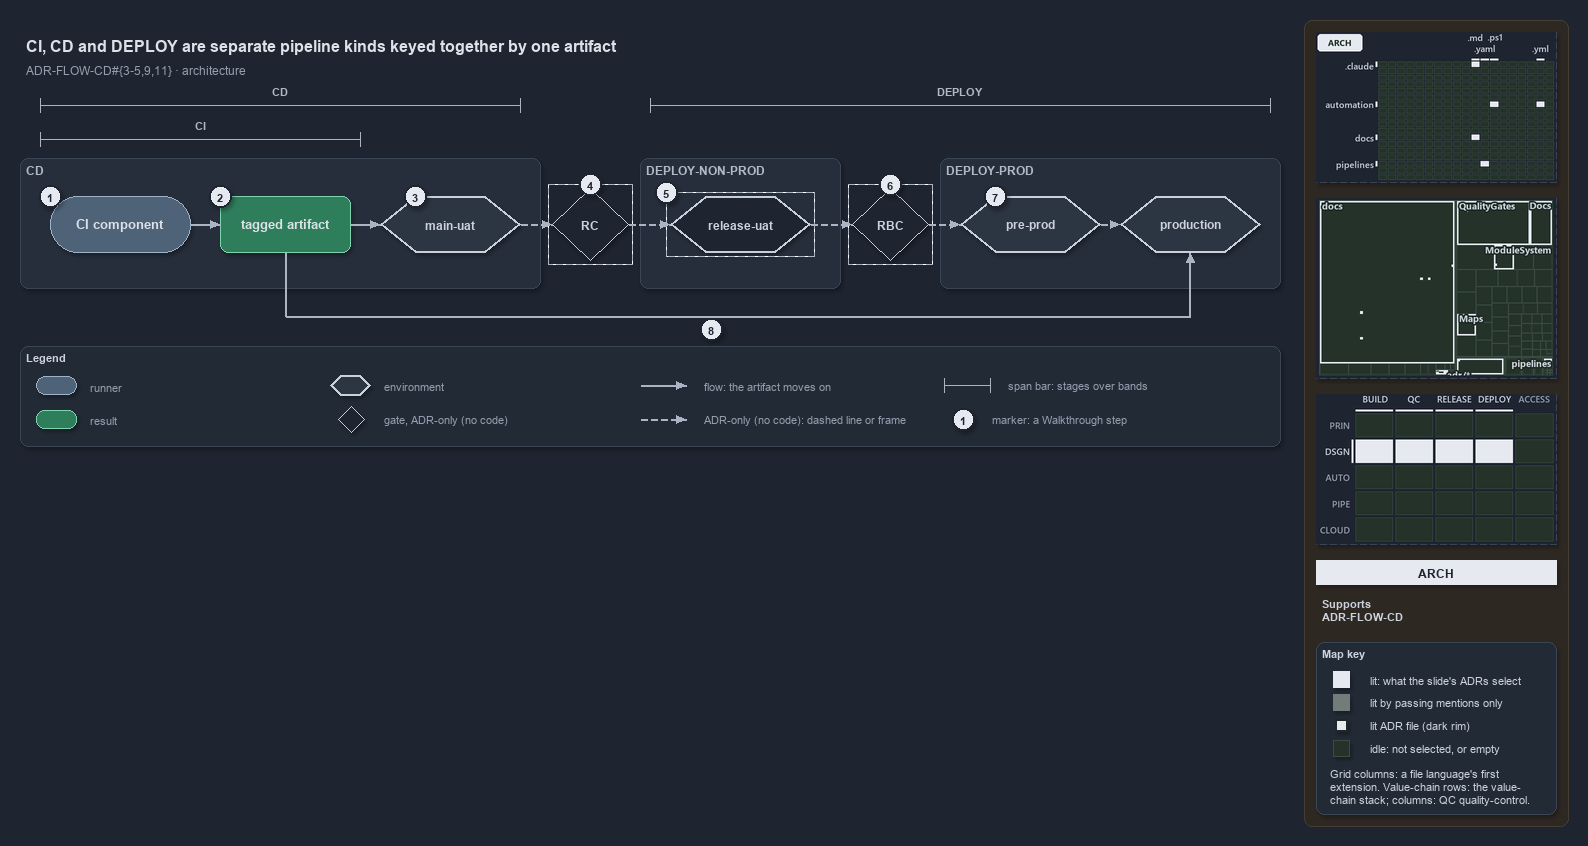

The diagram above was exported from draw.io. Its source (the exported page's mxGraphModel, read from the mxfile embedded in the PNG):
<mxGraphModel dx="1024" dy="768" grid="0" gridSize="10" guides="1" tooltips="1" connect="1" arrows="1" fold="1" page="1" pageScale="1" pageWidth="1572" pageHeight="600" background="#1E2430" math="0" shadow="1">
  <root>
    <mxCell id="0" />
    <mxCell id="1" parent="0" />
    <mxCell id="sidebar-bg" value="" style="rounded=1;arcSize=2;html=1;fillColor=#2E2823;strokeColor=#453C33;shadow=0;" vertex="1" parent="1">
      <mxGeometry x="1304" y="4" width="264" height="806" as="geometry" />
    </mxCell>
    <mxCell id="title" value="CI, CD and DEPLOY are separate pipeline kinds keyed together by one artifact" style="text;html=1;align=left;verticalAlign=middle;fontSize=16;fontStyle=1;fontColor=#DDE2E9;" vertex="1" parent="1">
      <mxGeometry x="20" y="14" width="1260" height="30" as="geometry" />
    </mxCell>
    <mxCell id="subtitle" value="ADR-FLOW-CD#{3-5,9,11} &amp;#183; architecture" style="text;html=1;align=left;verticalAlign=middle;fontSize=12;fontColor=#949FAE;" vertex="1" parent="1">
      <mxGeometry x="20" y="44" width="1240" height="20" as="geometry" />
    </mxCell>
    <mxCell id="span-cd-label" value="CD" style="text;html=1;align=center;verticalAlign=middle;fontSize=11;fontStyle=1;fontColor=#B0BAC7;labelBackgroundColor=#262E3B;" vertex="1" parent="1">
      <mxGeometry x="240" y="66" width="80" height="16" as="geometry" />
    </mxCell>
    <mxCell id="span-cd" value="" style="shape=crossbar;whiteSpace=wrap;html=1;rounded=1;fillColor=none;strokeColor=#AAB4C3;strokeWidth=1.5;" vertex="1" parent="1">
      <mxGeometry x="40" y="82" width="480" height="14" as="geometry" />
    </mxCell>
    <mxCell id="span-deploy-label" value="DEPLOY" style="text;html=1;align=center;verticalAlign=middle;fontSize=11;fontStyle=1;fontColor=#B0BAC7;labelBackgroundColor=#262E3B;" vertex="1" parent="1">
      <mxGeometry x="920" y="66" width="80" height="16" as="geometry" />
    </mxCell>
    <mxCell id="span-deploy" value="" style="shape=crossbar;whiteSpace=wrap;html=1;rounded=1;fillColor=none;strokeColor=#AAB4C3;strokeWidth=1.5;" vertex="1" parent="1">
      <mxGeometry x="650" y="82" width="620" height="14" as="geometry" />
    </mxCell>
    <mxCell id="span-ci-label" value="CI" style="text;html=1;align=center;verticalAlign=middle;fontSize=11;fontStyle=1;fontColor=#B0BAC7;labelBackgroundColor=#262E3B;" vertex="1" parent="1">
      <mxGeometry x="160" y="100" width="80" height="16" as="geometry" />
    </mxCell>
    <mxCell id="span-ci" value="" style="shape=crossbar;whiteSpace=wrap;html=1;rounded=1;fillColor=none;strokeColor=#AAB4C3;strokeWidth=1.5;" vertex="1" parent="1">
      <mxGeometry x="40" y="116" width="320" height="14" as="geometry" />
    </mxCell>
    <mxCell id="band-cd" value="CD" style="rounded=1;html=1;arcSize=3;fillColor=#262E3B;strokeColor=#3A4555;verticalAlign=top;align=left;spacingLeft=8;fontStyle=1;fontSize=12;fontColor=#B0BAC7;" vertex="1" parent="1">
      <mxGeometry x="20" y="142" width="520" height="130" as="geometry" />
    </mxCell>
    <mxCell id="band-deploy-nonprod" value="DEPLOY-NON-PROD" style="rounded=1;html=1;arcSize=3;fillColor=#262E3B;strokeColor=#3A4555;verticalAlign=top;align=left;spacingLeft=8;fontStyle=1;fontSize=12;fontColor=#B0BAC7;" vertex="1" parent="1">
      <mxGeometry x="640" y="142" width="200" height="130" as="geometry" />
    </mxCell>
    <mxCell id="band-deploy-prod" value="DEPLOY-PROD" style="rounded=1;html=1;arcSize=3;fillColor=#262E3B;strokeColor=#3A4555;verticalAlign=top;align=left;spacingLeft=8;fontStyle=1;fontSize=12;fontColor=#B0BAC7;" vertex="1" parent="1">
      <mxGeometry x="940" y="142" width="340" height="130" as="geometry" />
    </mxCell>
    <mxCell id="ci-component" value="&lt;b&gt;CI component&lt;/b&gt;" style="rounded=1;arcSize=50;whiteSpace=wrap;html=1;fillColor=#4E6378;strokeColor=#9FB3C8;fontSize=13;fontColor=#DDE2E9;" vertex="1" parent="1">
      <mxGeometry x="50" y="180" width="140" height="56" as="geometry" />
    </mxCell>
    <mxCell id="tagged-artifact" value="&lt;b&gt;tagged artifact&lt;/b&gt;" style="rounded=1;whiteSpace=wrap;html=1;arcSize=20;fillColor=#2E7D5B;strokeColor=#7FD3AE;fontColor=#DDE2E9;fontSize=13;" vertex="1" parent="1">
      <mxGeometry x="220" y="180" width="130" height="56" as="geometry" />
    </mxCell>
    <mxCell id="main-uat" value="&lt;b&gt;main-uat&lt;/b&gt;" style="shape=hexagon;perimeter=hexagonPerimeter2;whiteSpace=wrap;html=1;fillColor=#2C3542;strokeColor=#C7D0DB;strokeWidth=2;fontColor=#CDD3DC;fontSize=12;" vertex="1" parent="1">
      <mxGeometry x="380" y="180" width="140" height="56" as="geometry" />
    </mxCell>
    <mxCell id="gate-rc" value="&lt;b&gt;RC&lt;/b&gt;" style="rhombus;whiteSpace=wrap;html=1;fillColor=#1E2430;strokeColor=#C7D0DB;strokeWidth=1;dashed=1;fontSize=12;fontColor=#CDD3DC;" vertex="1" parent="1">
      <mxGeometry x="552" y="172" width="76" height="72" as="geometry" />
    </mxCell>
    <mxCell id="gate-rc-frame" value="" style="rounded=0;html=1;fillColor=none;strokeColor=#AAB4C3;dashed=1;" vertex="1" parent="1">
      <mxGeometry x="548" y="168" width="84" height="80" as="geometry" />
    </mxCell>
    <mxCell id="release-uat" value="&lt;b&gt;release-uat&lt;/b&gt;" style="shape=hexagon;perimeter=hexagonPerimeter2;whiteSpace=wrap;html=1;fillColor=#1E2430;strokeColor=#C7D0DB;strokeWidth=2;dashed=1;fontColor=#CDD3DC;fontSize=12;" vertex="1" parent="1">
      <mxGeometry x="670" y="180" width="140" height="56" as="geometry" />
    </mxCell>
    <mxCell id="release-uat-frame" value="" style="rounded=0;html=1;fillColor=none;strokeColor=#AAB4C3;dashed=1;" vertex="1" parent="1">
      <mxGeometry x="666" y="176" width="148" height="64" as="geometry" />
    </mxCell>
    <mxCell id="gate-rbc" value="&lt;b&gt;RBC&lt;/b&gt;" style="rhombus;whiteSpace=wrap;html=1;fillColor=#1E2430;strokeColor=#C7D0DB;strokeWidth=1;dashed=1;fontSize=12;fontColor=#CDD3DC;" vertex="1" parent="1">
      <mxGeometry x="852" y="172" width="76" height="72" as="geometry" />
    </mxCell>
    <mxCell id="gate-rbc-frame" value="" style="rounded=0;html=1;fillColor=none;strokeColor=#AAB4C3;dashed=1;" vertex="1" parent="1">
      <mxGeometry x="848" y="168" width="84" height="80" as="geometry" />
    </mxCell>
    <mxCell id="pre-prod" value="&lt;b&gt;pre-prod&lt;/b&gt;" style="shape=hexagon;perimeter=hexagonPerimeter2;whiteSpace=wrap;html=1;fillColor=#2C3542;strokeColor=#C7D0DB;strokeWidth=2;fontColor=#CDD3DC;fontSize=12;" vertex="1" parent="1">
      <mxGeometry x="960" y="180" width="140" height="56" as="geometry" />
    </mxCell>
    <mxCell id="production" value="&lt;b&gt;production&lt;/b&gt;" style="shape=hexagon;perimeter=hexagonPerimeter2;whiteSpace=wrap;html=1;fillColor=#2C3542;strokeColor=#C7D0DB;strokeWidth=2;fontColor=#CDD3DC;fontSize=12;" vertex="1" parent="1">
      <mxGeometry x="1120" y="180" width="140" height="56" as="geometry" />
    </mxCell>
    <mxCell id="p-edge-ci-artifact-a" value="" style="text;html=1;strokeColor=none;fillColor=none;" vertex="1" parent="1">
      <mxGeometry x="190" y="208" width="1" height="1" as="geometry" />
    </mxCell>
    <mxCell id="p-edge-ci-artifact-b" value="" style="text;html=1;strokeColor=none;fillColor=none;" vertex="1" parent="1">
      <mxGeometry x="220" y="208" width="1" height="1" as="geometry" />
    </mxCell>
    <mxCell id="edge-ci-artifact" value="" style="edgeStyle=orthogonalEdgeStyle;rounded=1;html=1;fontSize=10;endArrow=block;strokeColor=#AAB4C3;fontColor=#CDD3DC;shadow=0;" edge="1" parent="1" source="p-edge-ci-artifact-a" target="p-edge-ci-artifact-b">
      <mxGeometry relative="1" as="geometry" />
    </mxCell>
    <mxCell id="p-edge-artifact-mainuat-a" value="" style="text;html=1;strokeColor=none;fillColor=none;" vertex="1" parent="1">
      <mxGeometry x="350" y="208" width="1" height="1" as="geometry" />
    </mxCell>
    <mxCell id="p-edge-artifact-mainuat-b" value="" style="text;html=1;strokeColor=none;fillColor=none;" vertex="1" parent="1">
      <mxGeometry x="380" y="208" width="1" height="1" as="geometry" />
    </mxCell>
    <mxCell id="edge-artifact-mainuat" value="" style="edgeStyle=orthogonalEdgeStyle;rounded=1;html=1;fontSize=10;endArrow=block;strokeColor=#AAB4C3;fontColor=#CDD3DC;shadow=0;" edge="1" parent="1" source="p-edge-artifact-mainuat-a" target="p-edge-artifact-mainuat-b">
      <mxGeometry relative="1" as="geometry" />
    </mxCell>
    <mxCell id="p-edge-mainuat-rc-a" value="" style="text;html=1;strokeColor=none;fillColor=none;" vertex="1" parent="1">
      <mxGeometry x="520" y="208" width="1" height="1" as="geometry" />
    </mxCell>
    <mxCell id="p-edge-mainuat-rc-b" value="" style="text;html=1;strokeColor=none;fillColor=none;" vertex="1" parent="1">
      <mxGeometry x="552" y="208" width="1" height="1" as="geometry" />
    </mxCell>
    <mxCell id="edge-mainuat-rc" value="" style="edgeStyle=orthogonalEdgeStyle;rounded=1;html=1;fontSize=10;endArrow=block;strokeColor=#AAB4C3;dashed=1;fontColor=#CDD3DC;shadow=0;" edge="1" parent="1" source="p-edge-mainuat-rc-a" target="p-edge-mainuat-rc-b">
      <mxGeometry relative="1" as="geometry" />
    </mxCell>
    <mxCell id="p-edge-rc-releaseuat-a" value="" style="text;html=1;strokeColor=none;fillColor=none;" vertex="1" parent="1">
      <mxGeometry x="628" y="208" width="1" height="1" as="geometry" />
    </mxCell>
    <mxCell id="p-edge-rc-releaseuat-b" value="" style="text;html=1;strokeColor=none;fillColor=none;" vertex="1" parent="1">
      <mxGeometry x="670" y="208" width="1" height="1" as="geometry" />
    </mxCell>
    <mxCell id="edge-rc-releaseuat" value="" style="edgeStyle=orthogonalEdgeStyle;rounded=1;html=1;fontSize=10;endArrow=block;strokeColor=#AAB4C3;dashed=1;fontColor=#CDD3DC;shadow=0;" edge="1" parent="1" source="p-edge-rc-releaseuat-a" target="p-edge-rc-releaseuat-b">
      <mxGeometry relative="1" as="geometry" />
    </mxCell>
    <mxCell id="p-edge-releaseuat-rbc-a" value="" style="text;html=1;strokeColor=none;fillColor=none;" vertex="1" parent="1">
      <mxGeometry x="810" y="208" width="1" height="1" as="geometry" />
    </mxCell>
    <mxCell id="p-edge-releaseuat-rbc-b" value="" style="text;html=1;strokeColor=none;fillColor=none;" vertex="1" parent="1">
      <mxGeometry x="852" y="208" width="1" height="1" as="geometry" />
    </mxCell>
    <mxCell id="edge-releaseuat-rbc" value="" style="edgeStyle=orthogonalEdgeStyle;rounded=1;html=1;fontSize=10;endArrow=block;strokeColor=#AAB4C3;dashed=1;fontColor=#CDD3DC;shadow=0;" edge="1" parent="1" source="p-edge-releaseuat-rbc-a" target="p-edge-releaseuat-rbc-b">
      <mxGeometry relative="1" as="geometry" />
    </mxCell>
    <mxCell id="p-edge-rbc-preprod-a" value="" style="text;html=1;strokeColor=none;fillColor=none;" vertex="1" parent="1">
      <mxGeometry x="928" y="208" width="1" height="1" as="geometry" />
    </mxCell>
    <mxCell id="p-edge-rbc-preprod-b" value="" style="text;html=1;strokeColor=none;fillColor=none;" vertex="1" parent="1">
      <mxGeometry x="960" y="208" width="1" height="1" as="geometry" />
    </mxCell>
    <mxCell id="edge-rbc-preprod" value="" style="edgeStyle=orthogonalEdgeStyle;rounded=1;html=1;fontSize=10;endArrow=block;strokeColor=#AAB4C3;dashed=1;fontColor=#CDD3DC;shadow=0;" edge="1" parent="1" source="p-edge-rbc-preprod-a" target="p-edge-rbc-preprod-b">
      <mxGeometry relative="1" as="geometry" />
    </mxCell>
    <mxCell id="p-edge-preprod-production-a" value="" style="text;html=1;strokeColor=none;fillColor=none;" vertex="1" parent="1">
      <mxGeometry x="1100" y="208" width="1" height="1" as="geometry" />
    </mxCell>
    <mxCell id="p-edge-preprod-production-b" value="" style="text;html=1;strokeColor=none;fillColor=none;" vertex="1" parent="1">
      <mxGeometry x="1120" y="208" width="1" height="1" as="geometry" />
    </mxCell>
    <mxCell id="edge-preprod-production" value="" style="edgeStyle=orthogonalEdgeStyle;rounded=1;html=1;fontSize=10;endArrow=block;strokeColor=#AAB4C3;dashed=1;fontColor=#CDD3DC;shadow=0;" edge="1" parent="1" source="p-edge-preprod-production-a" target="p-edge-preprod-production-b">
      <mxGeometry relative="1" as="geometry" />
    </mxCell>
    <mxCell id="p-edge-artifact-production-1-a" value="" style="text;html=1;strokeColor=none;fillColor=none;" vertex="1" parent="1">
      <mxGeometry x="285" y="236" width="1" height="1" as="geometry" />
    </mxCell>
    <mxCell id="p-edge-artifact-production-1-b" value="" style="text;html=1;strokeColor=none;fillColor=none;" vertex="1" parent="1">
      <mxGeometry x="285" y="300" width="1" height="1" as="geometry" />
    </mxCell>
    <mxCell id="edge-artifact-production-1" value="" style="edgeStyle=orthogonalEdgeStyle;rounded=1;html=1;fontSize=10;endArrow=none;strokeColor=#AAB4C3;fontColor=#CDD3DC;shadow=0;" edge="1" parent="1" source="p-edge-artifact-production-1-a" target="p-edge-artifact-production-1-b">
      <mxGeometry relative="1" as="geometry" />
    </mxCell>
    <mxCell id="p-edge-artifact-production-2-a" value="" style="text;html=1;strokeColor=none;fillColor=none;" vertex="1" parent="1">
      <mxGeometry x="285" y="300" width="1" height="1" as="geometry" />
    </mxCell>
    <mxCell id="p-edge-artifact-production-2-b" value="" style="text;html=1;strokeColor=none;fillColor=none;" vertex="1" parent="1">
      <mxGeometry x="1190" y="300" width="1" height="1" as="geometry" />
    </mxCell>
    <mxCell id="edge-artifact-production-2" value="" style="edgeStyle=orthogonalEdgeStyle;rounded=1;html=1;fontSize=10;endArrow=none;strokeColor=#AAB4C3;fontColor=#CDD3DC;shadow=0;" edge="1" parent="1" source="p-edge-artifact-production-2-a" target="p-edge-artifact-production-2-b">
      <mxGeometry relative="1" as="geometry" />
    </mxCell>
    <mxCell id="p-edge-artifact-production-a" value="" style="text;html=1;strokeColor=none;fillColor=none;" vertex="1" parent="1">
      <mxGeometry x="1190" y="300" width="1" height="1" as="geometry" />
    </mxCell>
    <mxCell id="p-edge-artifact-production-b" value="" style="text;html=1;strokeColor=none;fillColor=none;" vertex="1" parent="1">
      <mxGeometry x="1190" y="236" width="1" height="1" as="geometry" />
    </mxCell>
    <mxCell id="edge-artifact-production" value="" style="edgeStyle=orthogonalEdgeStyle;rounded=1;html=1;fontSize=10;endArrow=block;strokeColor=#AAB4C3;fontColor=#CDD3DC;shadow=0;" edge="1" parent="1" source="p-edge-artifact-production-a" target="p-edge-artifact-production-b">
      <mxGeometry relative="1" as="geometry" />
    </mxCell>
    <mxCell id="mark-1" value="1" style="ellipse;html=1;fillColor=#E6EAF0;strokeColor=#1E2430;strokeWidth=2;fontColor=#1E2430;fontStyle=1;fontSize=11;" vertex="1" parent="1">
      <mxGeometry x="39" y="169" width="22" height="22" as="geometry" />
    </mxCell>
    <mxCell id="mark-2" value="2" style="ellipse;html=1;fillColor=#E6EAF0;strokeColor=#1E2430;strokeWidth=2;fontColor=#1E2430;fontStyle=1;fontSize=11;" vertex="1" parent="1">
      <mxGeometry x="209" y="169" width="22" height="22" as="geometry" />
    </mxCell>
    <mxCell id="mark-3" value="3" style="ellipse;html=1;fillColor=#E6EAF0;strokeColor=#1E2430;strokeWidth=2;fontColor=#1E2430;fontStyle=1;fontSize=11;" vertex="1" parent="1">
      <mxGeometry x="404" y="169" width="22" height="22" as="geometry" />
    </mxCell>
    <mxCell id="mark-4" value="4" style="ellipse;html=1;fillColor=#E6EAF0;strokeColor=#1E2430;strokeWidth=2;fontColor=#1E2430;fontStyle=1;fontSize=11;" vertex="1" parent="1">
      <mxGeometry x="579" y="157" width="22" height="22" as="geometry" />
    </mxCell>
    <mxCell id="mark-5" value="5" style="ellipse;html=1;fillColor=#E6EAF0;strokeColor=#1E2430;strokeWidth=2;fontColor=#1E2430;fontStyle=1;fontSize=11;" vertex="1" parent="1">
      <mxGeometry x="655" y="165" width="22" height="22" as="geometry" />
    </mxCell>
    <mxCell id="mark-6" value="6" style="ellipse;html=1;fillColor=#E6EAF0;strokeColor=#1E2430;strokeWidth=2;fontColor=#1E2430;fontStyle=1;fontSize=11;" vertex="1" parent="1">
      <mxGeometry x="879" y="157" width="22" height="22" as="geometry" />
    </mxCell>
    <mxCell id="mark-7" value="7" style="ellipse;html=1;fillColor=#E6EAF0;strokeColor=#1E2430;strokeWidth=2;fontColor=#1E2430;fontStyle=1;fontSize=11;" vertex="1" parent="1">
      <mxGeometry x="984" y="169" width="22" height="22" as="geometry" />
    </mxCell>
    <mxCell id="mark-8" value="8" style="ellipse;html=1;fillColor=#E6EAF0;strokeColor=#1E2430;strokeWidth=2;fontColor=#1E2430;fontStyle=1;fontSize=11;" vertex="1" parent="1">
      <mxGeometry x="700" y="302" width="22" height="22" as="geometry" />
    </mxCell>
    <mxCell id="legend" value="&lt;b&gt;Legend&lt;/b&gt;" style="rounded=1;whiteSpace=wrap;html=1;arcSize=6;fillColor=#222A36;strokeColor=#3A4555;align=left;verticalAlign=top;spacing=8;fontSize=11;fontColor=#CDD3DC;" vertex="1" parent="1">
      <mxGeometry x="20" y="330" width="1260" height="100" as="geometry" />
    </mxCell>
    <mxCell id="legend-0" value="" style="rounded=1;arcSize=50;whiteSpace=wrap;html=1;fillColor=#4E6378;strokeColor=#9FB3C8;fontColor=#DDE2E9;" vertex="1" parent="1">
      <mxGeometry x="36" y="360" width="40" height="18" as="geometry" />
    </mxCell>
    <mxCell id="legend-0-text" value="runner" style="text;html=1;align=left;verticalAlign=middle;fontSize=11;fontColor=#949FAE;" vertex="1" parent="1">
      <mxGeometry x="84" y="359" width="270" height="20" as="geometry" />
    </mxCell>
    <mxCell id="legend-1" value="" style="rounded=1;whiteSpace=wrap;html=1;arcSize=20;fillColor=#2E7D5B;strokeColor=#7FD3AE;" vertex="1" parent="1">
      <mxGeometry x="36" y="394" width="40" height="18" as="geometry" />
    </mxCell>
    <mxCell id="legend-1-text" value="result" style="text;html=1;align=left;verticalAlign=middle;fontSize=11;fontColor=#949FAE;" vertex="1" parent="1">
      <mxGeometry x="84" y="393" width="270" height="20" as="geometry" />
    </mxCell>
    <mxCell id="legend-2" value="" style="shape=hexagon;perimeter=hexagonPerimeter2;whiteSpace=wrap;html=1;fillColor=#2C3542;strokeColor=#C7D0DB;strokeWidth=2;fontColor=#CDD3DC;" vertex="1" parent="1">
      <mxGeometry x="330" y="359" width="40" height="20" as="geometry" />
    </mxCell>
    <mxCell id="legend-2-text" value="environment" style="text;html=1;align=left;verticalAlign=middle;fontSize=11;fontColor=#949FAE;" vertex="1" parent="1">
      <mxGeometry x="378" y="359" width="270" height="20" as="geometry" />
    </mxCell>
    <mxCell id="legend-3" value="" style="rhombus;whiteSpace=wrap;html=1;fillColor=#1E2430;strokeColor=#C7D0DB;strokeWidth=1;dashed=1;fontColor=#CDD3DC;" vertex="1" parent="1">
      <mxGeometry x="338" y="390" width="26" height="26" as="geometry" />
    </mxCell>
    <mxCell id="legend-3-text" value="gate, ADR-only (no code)" style="text;html=1;align=left;verticalAlign=middle;fontSize=11;fontColor=#949FAE;" vertex="1" parent="1">
      <mxGeometry x="378" y="393" width="270" height="20" as="geometry" />
    </mxCell>
    <mxCell id="p-legend-4-a" value="" style="text;html=1;strokeColor=none;fillColor=none;" vertex="1" parent="1">
      <mxGeometry x="640" y="369" width="1" height="1" as="geometry" />
    </mxCell>
    <mxCell id="p-legend-4-b" value="" style="text;html=1;strokeColor=none;fillColor=none;" vertex="1" parent="1">
      <mxGeometry x="686" y="369" width="1" height="1" as="geometry" />
    </mxCell>
    <mxCell id="legend-4" value="" style="edgeStyle=orthogonalEdgeStyle;rounded=1;html=1;fontSize=10;endArrow=block;strokeColor=#AAB4C3;fontColor=#CDD3DC;shadow=0;" edge="1" parent="1" source="p-legend-4-a" target="p-legend-4-b">
      <mxGeometry relative="1" as="geometry" />
    </mxCell>
    <mxCell id="legend-4-text" value="flow: the artifact moves on" style="text;html=1;align=left;verticalAlign=middle;fontSize=11;fontColor=#949FAE;" vertex="1" parent="1">
      <mxGeometry x="698" y="359" width="270" height="20" as="geometry" />
    </mxCell>
    <mxCell id="p-legend-5-a" value="" style="text;html=1;strokeColor=none;fillColor=none;" vertex="1" parent="1">
      <mxGeometry x="640" y="403" width="1" height="1" as="geometry" />
    </mxCell>
    <mxCell id="p-legend-5-b" value="" style="text;html=1;strokeColor=none;fillColor=none;" vertex="1" parent="1">
      <mxGeometry x="686" y="403" width="1" height="1" as="geometry" />
    </mxCell>
    <mxCell id="legend-5" value="" style="edgeStyle=orthogonalEdgeStyle;rounded=1;html=1;fontSize=10;endArrow=block;strokeColor=#AAB4C3;dashed=1;fontColor=#CDD3DC;shadow=0;" edge="1" parent="1" source="p-legend-5-a" target="p-legend-5-b">
      <mxGeometry relative="1" as="geometry" />
    </mxCell>
    <mxCell id="legend-5-text" value="ADR-only (no code): dashed line or frame" style="text;html=1;align=left;verticalAlign=middle;fontSize=11;fontColor=#949FAE;" vertex="1" parent="1">
      <mxGeometry x="698" y="393" width="270" height="20" as="geometry" />
    </mxCell>
    <mxCell id="legend-6" value="" style="shape=crossbar;whiteSpace=wrap;html=1;rounded=1;fillColor=none;strokeColor=#AAB4C3;strokeWidth=1.5;" vertex="1" parent="1">
      <mxGeometry x="944" y="362" width="46" height="14" as="geometry" />
    </mxCell>
    <mxCell id="legend-6-text" value="span bar: stages over bands" style="text;html=1;align=left;verticalAlign=middle;fontSize=11;fontColor=#949FAE;" vertex="1" parent="1">
      <mxGeometry x="1002" y="359" width="320" height="20" as="geometry" />
    </mxCell>
    <mxCell id="legend-7" value="1" style="ellipse;html=1;fillColor=#E6EAF0;strokeColor=#1E2430;strokeWidth=2;fontColor=#1E2430;fontStyle=1;fontSize=11;" vertex="1" parent="1">
      <mxGeometry x="952" y="392" width="22" height="22" as="geometry" />
    </mxCell>
    <mxCell id="legend-7-text" value="marker: a Walkthrough step" style="text;html=1;align=left;verticalAlign=middle;fontSize=11;fontColor=#949FAE;" vertex="1" parent="1">
      <mxGeometry x="986" y="393" width="320" height="20" as="geometry" />
    </mxCell>
    <mxCell id="minimap-grid" value="" style="shape=image;html=1;imageAspect=0;aspect=fixed;verticalLabelPosition=bottom;strokeColor=#3A4555;dashed=1;fillColor=#222A36;image=data:image/png,(base64 omitted: 11564 chars);" vertex="1" parent="1">
      <mxGeometry x="1316" y="16" width="240" height="150" as="geometry" />
    </mxCell>
    <mxCell id="minimap-tree" value="" style="shape=image;html=1;imageAspect=0;aspect=fixed;verticalLabelPosition=bottom;strokeColor=#3A4555;dashed=1;fillColor=#222A36;image=data:image/png,(base64 omitted: 19268 chars);" vertex="1" parent="1">
      <mxGeometry x="1316" y="182" width="240" height="180" as="geometry" />
    </mxCell>
    <mxCell id="minimap-chain" value="" style="shape=image;html=1;imageAspect=0;aspect=fixed;verticalLabelPosition=bottom;strokeColor=#3A4555;dashed=1;fillColor=#222A36;image=data:image/png,(base64 omitted: 13300 chars);" vertex="1" parent="1">
      <mxGeometry x="1316" y="378" width="240" height="150" as="geometry" />
    </mxCell>
    <mxCell id="lens-badge" value="ARCH" style="rounded=0;whiteSpace=wrap;html=1;align=center;verticalAlign=middle;fontSize=12;fontStyle=1;fontColor=#1E2430;fillColor=#E6EAF0;strokeColor=none;" vertex="1" parent="1">
      <mxGeometry x="1316" y="544" width="240" height="24" as="geometry" />
    </mxCell>
    <mxCell id="supports" value="&lt;b&gt;Supports&lt;/b&gt;&lt;br&gt;ADR-FLOW-CD" style="text;html=1;whiteSpace=wrap;align=left;verticalAlign=top;fontSize=11;fontColor=#CDD3DC;" vertex="1" parent="1">
      <mxGeometry x="1316" y="576" width="240" height="38" as="geometry" />
    </mxCell>
    <mxCell id="mapkey" value="&lt;b&gt;Map key&lt;/b&gt;" style="rounded=1;arcSize=6;whiteSpace=wrap;html=1;align=left;verticalAlign=top;fontSize=11;fontColor=#CDD3DC;fillColor=#222A36;strokeColor=#3A4555;spacingLeft=8;spacingTop=2;" vertex="1" parent="1">
      <mxGeometry x="1316" y="626" width="240" height="172" as="geometry" />
    </mxCell>
    <mxCell id="mapkey-lit" value="" style="rounded=0;html=1;fillColor=#E6EAF0;strokeColor=#E6EAF0;" vertex="1" parent="1">
      <mxGeometry x="1333.0" y="655.0" width="16" height="16" as="geometry" />
    </mxCell>
    <mxCell id="mapkey-lit-text" value="lit: what the slide's ADRs select" style="text;html=1;align=left;verticalAlign=middle;fontSize=11;fontColor=#CDD3DC;" vertex="1" parent="1">
      <mxGeometry x="1364" y="653" width="184" height="20" as="geometry" />
    </mxCell>
    <mxCell id="mapkey-touched" value="" style="rounded=0;html=1;fillColor=#727C79;strokeColor=#727C79;" vertex="1" parent="1">
      <mxGeometry x="1333.0" y="678.0" width="16" height="16" as="geometry" />
    </mxCell>
    <mxCell id="mapkey-touched-text" value="lit by passing mentions only" style="text;html=1;align=left;verticalAlign=middle;fontSize=11;fontColor=#CDD3DC;" vertex="1" parent="1">
      <mxGeometry x="1364" y="676" width="184" height="20" as="geometry" />
    </mxCell>
    <mxCell id="mapkey-adr" value="" style="rounded=0;html=1;fillColor=#E6EAF0;strokeColor=#1C2A24;strokeWidth=2;" vertex="1" parent="1">
      <mxGeometry x="1335.0" y="703.0" width="12" height="12" as="geometry" />
    </mxCell>
    <mxCell id="mapkey-adr-text" value="lit ADR file (dark rim)" style="text;html=1;align=left;verticalAlign=middle;fontSize=11;fontColor=#CDD3DC;" vertex="1" parent="1">
      <mxGeometry x="1364" y="699" width="184" height="20" as="geometry" />
    </mxCell>
    <mxCell id="mapkey-idle" value="" style="rounded=0;html=1;fillColor=#243229;strokeColor=#3B4D43;" vertex="1" parent="1">
      <mxGeometry x="1333.0" y="724.0" width="16" height="16" as="geometry" />
    </mxCell>
    <mxCell id="mapkey-idle-text" value="idle: not selected, or empty" style="text;html=1;align=left;verticalAlign=middle;fontSize=11;fontColor=#CDD3DC;" vertex="1" parent="1">
      <mxGeometry x="1364" y="722" width="184" height="20" as="geometry" />
    </mxCell>
    <mxCell id="mapkey-codes" value="Grid columns: a file language's first&lt;br&gt;extension. Value-chain rows: the value-&lt;br&gt;chain stack; columns: QC quality-control." style="text;html=1;align=left;verticalAlign=top;whiteSpace=wrap;fontSize=11;fontColor=#CDD3DC;" vertex="1" parent="1">
      <mxGeometry x="1324" y="746" width="224" height="46" as="geometry" />
    </mxCell>
  </root>
</mxGraphModel>